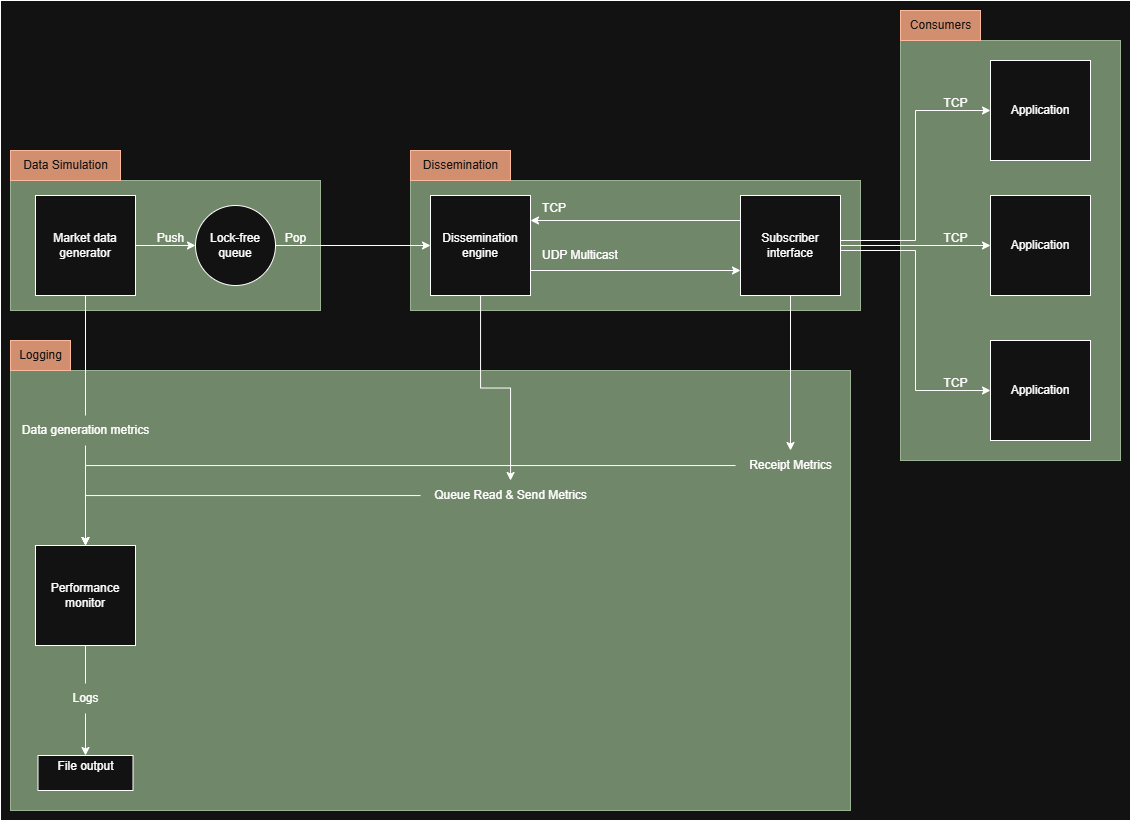

The diagram above was exported from draw.io. Its source (the exported page's mxGraphModel, read from the mxfile embedded in the PNG):
<mxGraphModel dx="2195" dy="2436" grid="1" gridSize="10" guides="1" tooltips="1" connect="1" arrows="1" fold="1" page="1" pageScale="1" pageWidth="850" pageHeight="1100" math="0" shadow="0">
  <root>
    <mxCell id="0" />
    <mxCell id="1" parent="0" />
    <mxCell id="2" value="" style="rounded=0;whiteSpace=wrap;html=1;" vertex="1" parent="1">
      <mxGeometry x="1000" y="530" width="1130" height="820" as="geometry" />
    </mxCell>
    <mxCell id="3" value="" style="rounded=0;whiteSpace=wrap;html=1;fillColor=#6d8764;fontColor=#ffffff;strokeColor=#3A5431;" vertex="1" parent="1">
      <mxGeometry x="1410" y="710" width="450" height="130" as="geometry" />
    </mxCell>
    <mxCell id="4" value="" style="rounded=0;whiteSpace=wrap;html=1;fillColor=#6d8764;fontColor=#ffffff;strokeColor=#3A5431;" vertex="1" parent="1">
      <mxGeometry x="1010" y="900" width="840" height="440" as="geometry" />
    </mxCell>
    <mxCell id="5" value="" style="rounded=0;whiteSpace=wrap;html=1;fillColor=#6d8764;fontColor=#ffffff;strokeColor=#3A5431;" vertex="1" parent="1">
      <mxGeometry x="1010" y="710" width="310" height="130" as="geometry" />
    </mxCell>
    <mxCell id="6" value="" style="rounded=0;whiteSpace=wrap;html=1;fillColor=#6d8764;fontColor=#ffffff;strokeColor=#3A5431;" vertex="1" parent="1">
      <mxGeometry x="1900" y="570" width="220" height="420" as="geometry" />
    </mxCell>
    <mxCell id="7" style="edgeStyle=orthogonalEdgeStyle;rounded=0;orthogonalLoop=1;jettySize=auto;html=1;exitX=1;exitY=0.5;exitDx=0;exitDy=0;entryX=0;entryY=0.5;entryDx=0;entryDy=0;" edge="1" source="8" target="23" parent="1">
      <mxGeometry relative="1" as="geometry" />
    </mxCell>
    <mxCell id="8" value="Market data generator" style="whiteSpace=wrap;html=1;aspect=fixed;" vertex="1" parent="1">
      <mxGeometry x="1035" y="725" width="100" height="100" as="geometry" />
    </mxCell>
    <mxCell id="9" style="edgeStyle=orthogonalEdgeStyle;rounded=0;orthogonalLoop=1;jettySize=auto;html=1;entryX=0;entryY=0.75;entryDx=0;entryDy=0;exitX=1;exitY=0.75;exitDx=0;exitDy=0;" edge="1" source="12" target="16" parent="1">
      <mxGeometry relative="1" as="geometry" />
    </mxCell>
    <mxCell id="10" style="edgeStyle=orthogonalEdgeStyle;rounded=0;orthogonalLoop=1;jettySize=auto;html=1;entryX=1;entryY=0.25;entryDx=0;entryDy=0;exitX=0;exitY=0.25;exitDx=0;exitDy=0;" edge="1" source="16" target="12" parent="1">
      <mxGeometry relative="1" as="geometry" />
    </mxCell>
    <mxCell id="11" style="edgeStyle=orthogonalEdgeStyle;rounded=0;orthogonalLoop=1;jettySize=auto;html=1;" edge="1" source="12" target="37" parent="1">
      <mxGeometry relative="1" as="geometry" />
    </mxCell>
    <mxCell id="12" value="Dissemination engine" style="whiteSpace=wrap;html=1;aspect=fixed;" vertex="1" parent="1">
      <mxGeometry x="1430" y="725" width="100" height="100" as="geometry" />
    </mxCell>
    <mxCell id="13" style="edgeStyle=orthogonalEdgeStyle;rounded=0;orthogonalLoop=1;jettySize=auto;html=1;exitX=0.5;exitY=1;exitDx=0;exitDy=0;" edge="1" source="16" target="39" parent="1">
      <mxGeometry relative="1" as="geometry" />
    </mxCell>
    <mxCell id="14" style="edgeStyle=orthogonalEdgeStyle;rounded=0;orthogonalLoop=1;jettySize=auto;html=1;entryX=0;entryY=0.5;entryDx=0;entryDy=0;" edge="1" source="16" target="41" parent="1">
      <mxGeometry relative="1" as="geometry">
        <Array as="points">
          <mxPoint x="1915" y="770" />
          <mxPoint x="1915" y="640" />
        </Array>
      </mxGeometry>
    </mxCell>
    <mxCell id="15" style="edgeStyle=orthogonalEdgeStyle;rounded=0;orthogonalLoop=1;jettySize=auto;html=1;entryX=0;entryY=0.5;entryDx=0;entryDy=0;" edge="1" source="16" target="43" parent="1">
      <mxGeometry relative="1" as="geometry">
        <Array as="points">
          <mxPoint x="1915" y="780" />
          <mxPoint x="1915" y="920" />
        </Array>
      </mxGeometry>
    </mxCell>
    <mxCell id="16" value="Subscriber interface" style="whiteSpace=wrap;html=1;aspect=fixed;" vertex="1" parent="1">
      <mxGeometry x="1740" y="725" width="100" height="100" as="geometry" />
    </mxCell>
    <mxCell id="17" style="edgeStyle=orthogonalEdgeStyle;rounded=0;orthogonalLoop=1;jettySize=auto;html=1;entryX=0.5;entryY=0;entryDx=0;entryDy=0;" edge="1" source="30" target="28" parent="1">
      <mxGeometry relative="1" as="geometry" />
    </mxCell>
    <mxCell id="18" value="Performance monitor" style="whiteSpace=wrap;html=1;aspect=fixed;" vertex="1" parent="1">
      <mxGeometry x="1035" y="1075" width="100" height="100" as="geometry" />
    </mxCell>
    <mxCell id="19" value="Application" style="whiteSpace=wrap;html=1;aspect=fixed;" vertex="1" parent="1">
      <mxGeometry x="1990" y="725" width="100" height="100" as="geometry" />
    </mxCell>
    <mxCell id="20" style="edgeStyle=orthogonalEdgeStyle;rounded=0;orthogonalLoop=1;jettySize=auto;html=1;entryX=0;entryY=0.5;entryDx=0;entryDy=0;exitX=1;exitY=0.5;exitDx=0;exitDy=0;" edge="1" source="16" target="19" parent="1">
      <mxGeometry relative="1" as="geometry">
        <mxPoint x="1570" y="785" as="sourcePoint" />
        <mxPoint x="1750" y="785" as="targetPoint" />
      </mxGeometry>
    </mxCell>
    <mxCell id="21" value="UDP Multicast&amp;nbsp;" style="text;html=1;align=left;verticalAlign=middle;resizable=0;points=[];autosize=1;strokeColor=none;fillColor=none;" vertex="1" parent="1">
      <mxGeometry x="1540" y="770" width="100" height="30" as="geometry" />
    </mxCell>
    <mxCell id="22" style="edgeStyle=orthogonalEdgeStyle;rounded=0;orthogonalLoop=1;jettySize=auto;html=1;entryX=0;entryY=0.5;entryDx=0;entryDy=0;" edge="1" source="23" target="12" parent="1">
      <mxGeometry relative="1" as="geometry" />
    </mxCell>
    <mxCell id="23" value="Lock-free queue" style="ellipse;whiteSpace=wrap;html=1;" vertex="1" parent="1">
      <mxGeometry x="1195" y="735" width="80" height="80" as="geometry" />
    </mxCell>
    <mxCell id="24" value="Push" style="text;html=1;align=center;verticalAlign=middle;resizable=0;points=[];autosize=1;strokeColor=none;fillColor=none;" vertex="1" parent="1">
      <mxGeometry x="1145" y="753" width="50" height="30" as="geometry" />
    </mxCell>
    <mxCell id="25" value="Pop" style="text;html=1;align=center;verticalAlign=middle;resizable=0;points=[];autosize=1;strokeColor=none;fillColor=none;" vertex="1" parent="1">
      <mxGeometry x="1275" y="753" width="40" height="30" as="geometry" />
    </mxCell>
    <mxCell id="26" value="TCP&amp;nbsp;&amp;nbsp;" style="text;html=1;align=left;verticalAlign=middle;resizable=0;points=[];autosize=1;strokeColor=none;fillColor=none;" vertex="1" parent="1">
      <mxGeometry x="1540" y="723" width="50" height="30" as="geometry" />
    </mxCell>
    <mxCell id="27" value="Data Simulation" style="text;html=1;align=center;verticalAlign=middle;resizable=0;points=[];autosize=1;fillColor=#a0522d;strokeColor=#6D1F00;fontColor=#ffffff;" vertex="1" parent="1">
      <mxGeometry x="1010" y="680" width="110" height="30" as="geometry" />
    </mxCell>
    <mxCell id="28" value="File output&lt;div&gt;&lt;br&gt;&lt;/div&gt;" style="whiteSpace=wrap;html=1;" vertex="1" parent="1">
      <mxGeometry x="1037.5" y="1285" width="95" height="35" as="geometry" />
    </mxCell>
    <mxCell id="29" value="" style="edgeStyle=orthogonalEdgeStyle;rounded=0;orthogonalLoop=1;jettySize=auto;html=1;entryX=0.5;entryY=0;entryDx=0;entryDy=0;endArrow=none;startFill=0;" edge="1" source="18" target="30" parent="1">
      <mxGeometry relative="1" as="geometry">
        <mxPoint x="1085" y="1175" as="sourcePoint" />
        <mxPoint x="1085" y="1285" as="targetPoint" />
      </mxGeometry>
    </mxCell>
    <mxCell id="30" value="Logs" style="text;html=1;align=center;verticalAlign=middle;resizable=0;points=[];autosize=1;strokeColor=none;fillColor=none;" vertex="1" parent="1">
      <mxGeometry x="1060" y="1213" width="50" height="30" as="geometry" />
    </mxCell>
    <mxCell id="31" style="edgeStyle=orthogonalEdgeStyle;rounded=0;orthogonalLoop=1;jettySize=auto;html=1;" edge="1" source="33" target="18" parent="1">
      <mxGeometry relative="1" as="geometry" />
    </mxCell>
    <mxCell id="32" style="edgeStyle=orthogonalEdgeStyle;rounded=0;orthogonalLoop=1;jettySize=auto;html=1;endArrow=none;startFill=0;" edge="1" source="33" target="8" parent="1">
      <mxGeometry relative="1" as="geometry" />
    </mxCell>
    <mxCell id="33" value="Data generation metrics" style="text;html=1;align=center;verticalAlign=middle;resizable=0;points=[];autosize=1;strokeColor=none;fillColor=none;" vertex="1" parent="1">
      <mxGeometry x="1010" y="945" width="150" height="30" as="geometry" />
    </mxCell>
    <mxCell id="34" value="Logging" style="text;html=1;align=center;verticalAlign=middle;resizable=1;points=[];autosize=1;movable=1;rotatable=1;deletable=1;editable=1;locked=0;connectable=1;fillColor=#a0522d;strokeColor=#6D1F00;fontColor=#ffffff;" vertex="1" parent="1">
      <mxGeometry x="1010" y="870" width="60" height="30" as="geometry" />
    </mxCell>
    <mxCell id="35" value="Consumers" style="text;html=1;align=center;verticalAlign=middle;resizable=0;points=[];autosize=1;fillColor=#a0522d;strokeColor=#6D1F00;fontColor=#ffffff;" vertex="1" parent="1">
      <mxGeometry x="1900" y="540" width="80" height="30" as="geometry" />
    </mxCell>
    <mxCell id="36" style="edgeStyle=orthogonalEdgeStyle;rounded=0;orthogonalLoop=1;jettySize=auto;html=1;entryX=0.5;entryY=0;entryDx=0;entryDy=0;" edge="1" source="37" target="18" parent="1">
      <mxGeometry relative="1" as="geometry" />
    </mxCell>
    <mxCell id="37" value="Queue Read &amp;amp; Send Metrics" style="text;html=1;align=center;verticalAlign=middle;resizable=0;points=[];autosize=1;strokeColor=none;fillColor=none;" vertex="1" parent="1">
      <mxGeometry x="1420" y="1010" width="180" height="30" as="geometry" />
    </mxCell>
    <mxCell id="38" style="edgeStyle=orthogonalEdgeStyle;rounded=0;orthogonalLoop=1;jettySize=auto;html=1;entryX=0.5;entryY=0;entryDx=0;entryDy=0;" edge="1" source="39" target="18" parent="1">
      <mxGeometry relative="1" as="geometry" />
    </mxCell>
    <mxCell id="39" value="Receipt Metrics" style="text;html=1;align=center;verticalAlign=middle;resizable=0;points=[];autosize=1;strokeColor=none;fillColor=none;" vertex="1" parent="1">
      <mxGeometry x="1735" y="980" width="110" height="30" as="geometry" />
    </mxCell>
    <mxCell id="40" value="TCP" style="text;html=1;align=center;verticalAlign=middle;resizable=0;points=[];autosize=1;strokeColor=none;fillColor=none;" vertex="1" parent="1">
      <mxGeometry x="1930" y="753" width="50" height="30" as="geometry" />
    </mxCell>
    <mxCell id="41" value="Application" style="whiteSpace=wrap;html=1;aspect=fixed;" vertex="1" parent="1">
      <mxGeometry x="1990" y="590" width="100" height="100" as="geometry" />
    </mxCell>
    <mxCell id="42" value="TCP" style="text;html=1;align=center;verticalAlign=middle;resizable=0;points=[];autosize=1;strokeColor=none;fillColor=none;" vertex="1" parent="1">
      <mxGeometry x="1930" y="618" width="50" height="30" as="geometry" />
    </mxCell>
    <mxCell id="43" value="Application" style="whiteSpace=wrap;html=1;aspect=fixed;" vertex="1" parent="1">
      <mxGeometry x="1990" y="870" width="100" height="100" as="geometry" />
    </mxCell>
    <mxCell id="44" value="TCP" style="text;html=1;align=center;verticalAlign=middle;resizable=0;points=[];autosize=1;strokeColor=none;fillColor=none;" vertex="1" parent="1">
      <mxGeometry x="1930" y="898" width="50" height="30" as="geometry" />
    </mxCell>
    <mxCell id="45" value="Dissemination" style="text;html=1;align=center;verticalAlign=middle;resizable=0;points=[];autosize=1;fillColor=#a0522d;strokeColor=#6D1F00;fontColor=#ffffff;" vertex="1" parent="1">
      <mxGeometry x="1410" y="680" width="100" height="30" as="geometry" />
    </mxCell>
  </root>
</mxGraphModel>